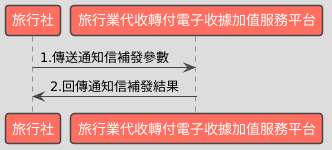

The diagram above was rendered by PlantUML. Its source (embedded in the PNG):
@startuml
!theme toy

participant "旅行社" as Business
participant "旅行業代收轉付電子收據加值服務平台" as Platform

Business -> Platform : 1.傳送通知信補發參數
Platform -> Business : 2.回傳通知信補發結果
@enduml